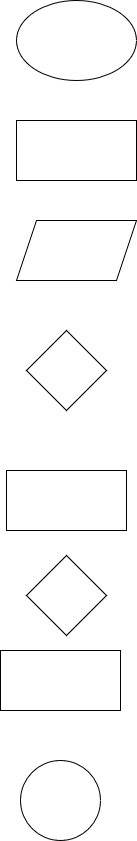

The diagram above was exported from draw.io. Its source (the exported page's mxGraphModel, read from the mxfile embedded in the PNG):
<mxGraphModel dx="1562" dy="927" grid="1" gridSize="10" guides="1" tooltips="1" connect="1" arrows="1" fold="1" page="1" pageScale="1" pageWidth="827" pageHeight="1169" math="0" shadow="0">
  <root>
    <mxCell id="0" />
    <mxCell id="1" parent="0" />
    <mxCell id="oBvcGV81qtlpL2gGvAdB-1" value="" style="rounded=0;whiteSpace=wrap;html=1;" vertex="1" parent="1">
      <mxGeometry x="330" y="150" width="120" height="60" as="geometry" />
    </mxCell>
    <mxCell id="oBvcGV81qtlpL2gGvAdB-2" value="" style="ellipse;whiteSpace=wrap;html=1;" vertex="1" parent="1">
      <mxGeometry x="330" y="30" width="120" height="80" as="geometry" />
    </mxCell>
    <mxCell id="oBvcGV81qtlpL2gGvAdB-3" value="" style="shape=parallelogram;perimeter=parallelogramPerimeter;whiteSpace=wrap;html=1;fixedSize=1;" vertex="1" parent="1">
      <mxGeometry x="330" y="250" width="120" height="60" as="geometry" />
    </mxCell>
    <mxCell id="oBvcGV81qtlpL2gGvAdB-4" value="" style="rhombus;whiteSpace=wrap;html=1;" vertex="1" parent="1">
      <mxGeometry x="340" y="360" width="80" height="80" as="geometry" />
    </mxCell>
    <mxCell id="oBvcGV81qtlpL2gGvAdB-5" value="" style="whiteSpace=wrap;html=1;" vertex="1" parent="1">
      <mxGeometry x="320" y="500" width="120" height="60" as="geometry" />
    </mxCell>
    <mxCell id="oBvcGV81qtlpL2gGvAdB-6" value="" style="rhombus;whiteSpace=wrap;html=1;" vertex="1" parent="1">
      <mxGeometry x="340" y="585" width="80" height="80" as="geometry" />
    </mxCell>
    <mxCell id="oBvcGV81qtlpL2gGvAdB-7" value="" style="ellipse;whiteSpace=wrap;html=1;" vertex="1" parent="1">
      <mxGeometry x="334" y="790" width="80" height="80" as="geometry" />
    </mxCell>
    <mxCell id="oBvcGV81qtlpL2gGvAdB-8" value="" style="whiteSpace=wrap;html=1;" vertex="1" parent="1">
      <mxGeometry x="314" y="680" width="120" height="60" as="geometry" />
    </mxCell>
  </root>
</mxGraphModel>